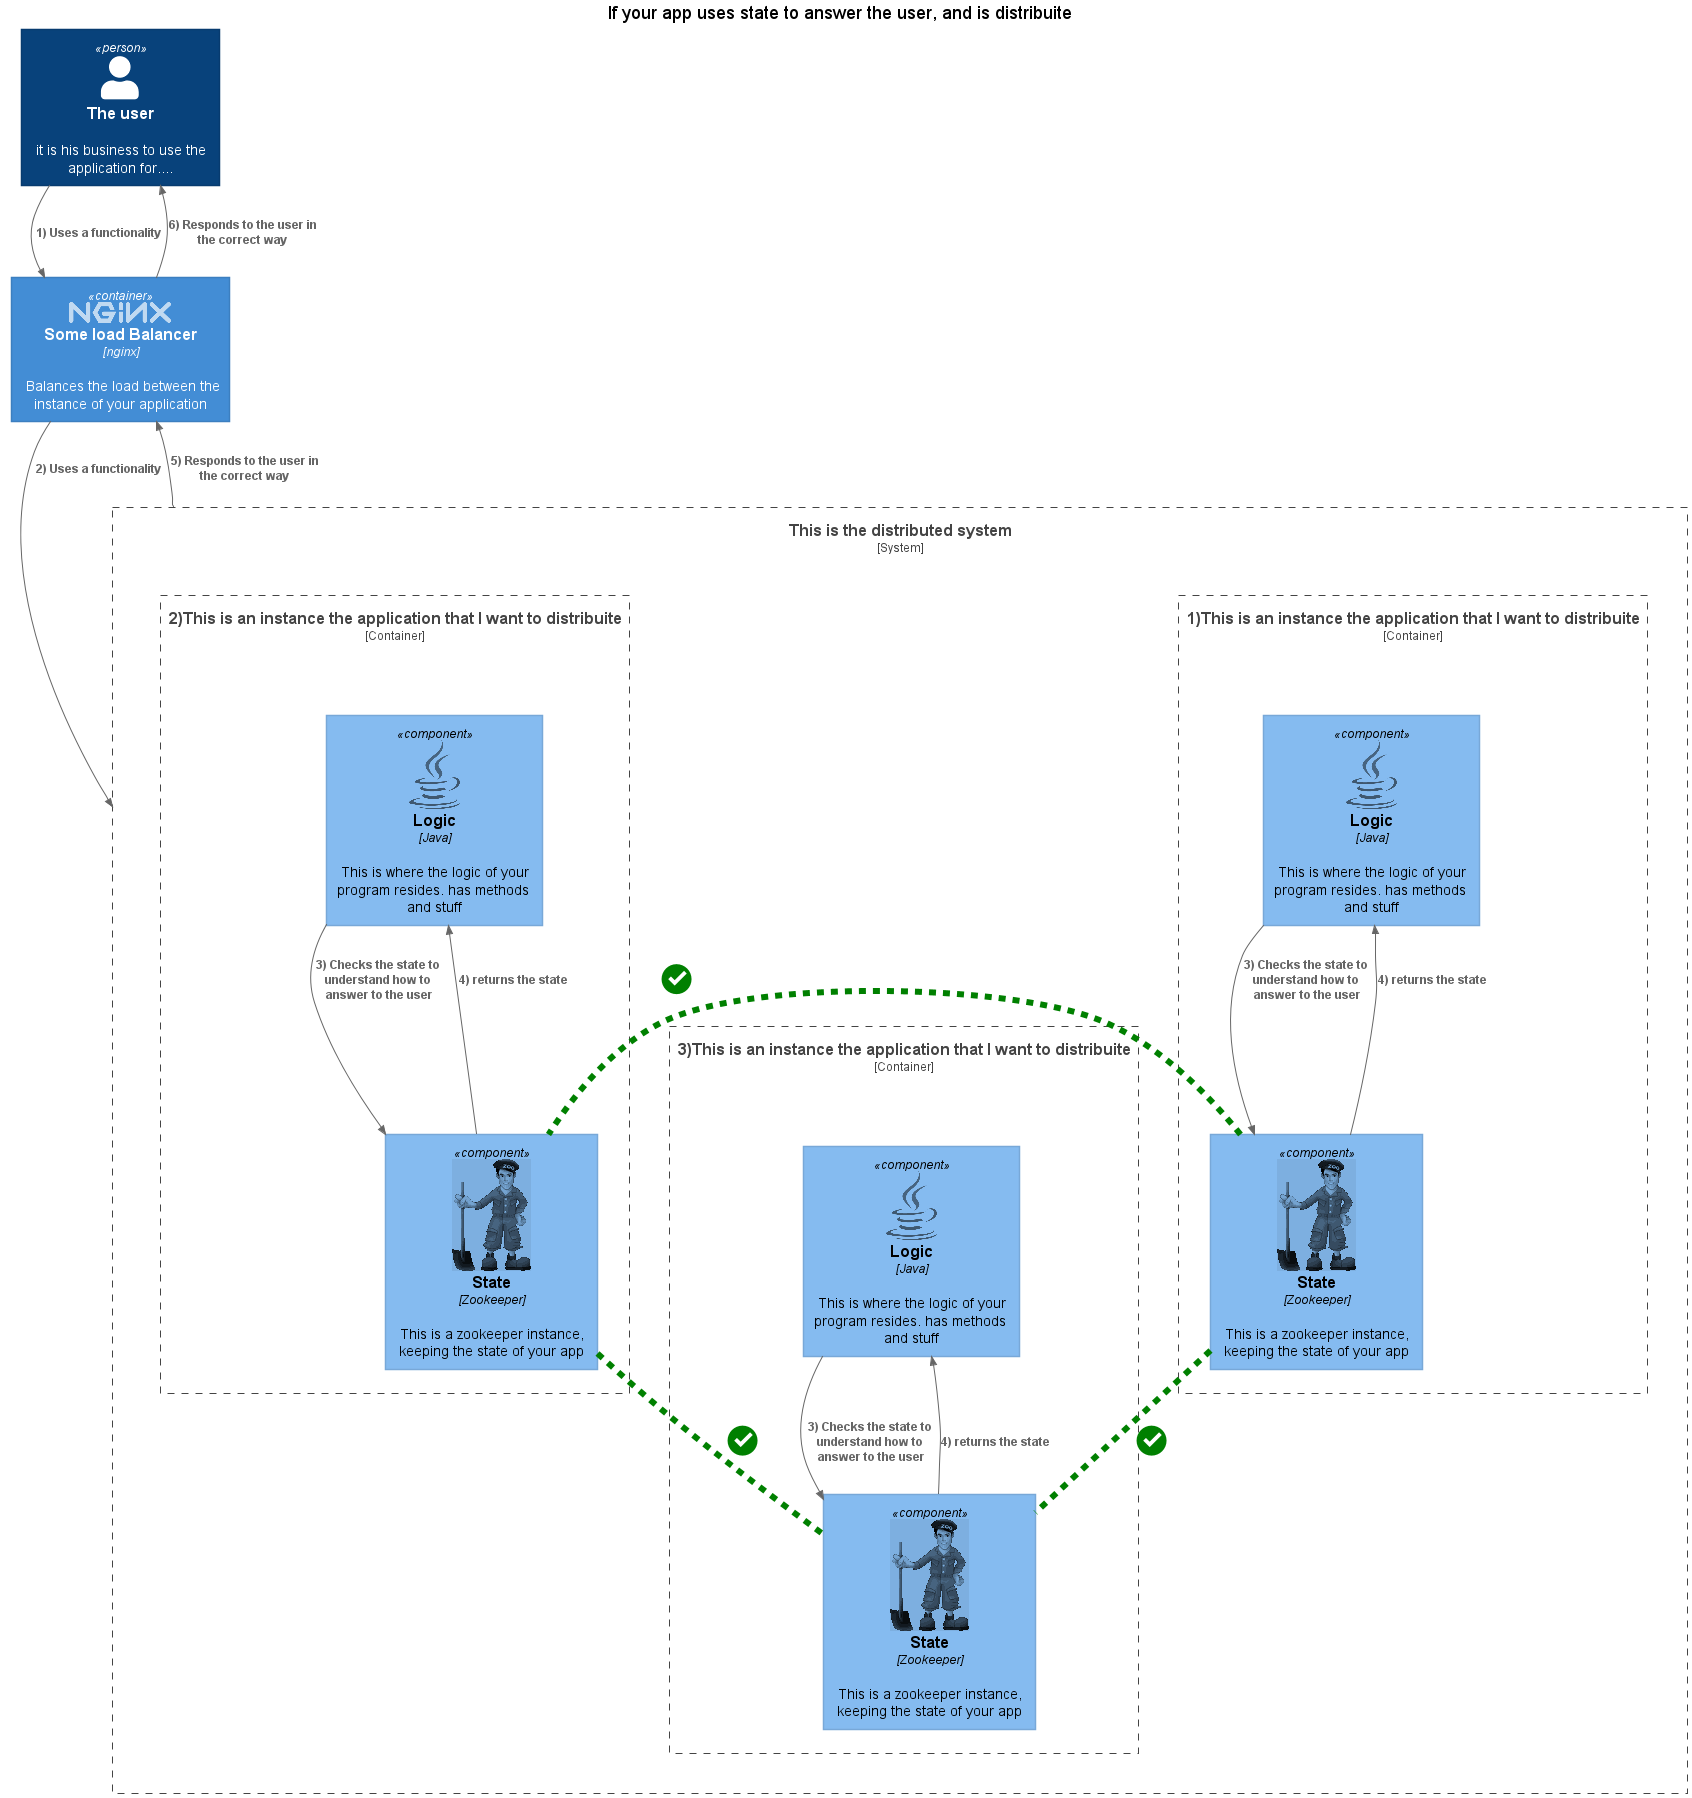

The diagram above was rendered by PlantUML. Its source (embedded in the PNG):
@startuml apps-with-state-zk
title "If your app uses state to answer the user, and is distribuite"
!include zk-logo.logo
!include <C4/C4_Container>
!include <C4/C4_Component>
!include <logos/solr>
!include <logos/java>
!include <logos/nginx>
!include <logos/apache-camel>
''Container(zk,"ZooKeeper","JavaApp","Provides distributed coordination and synchronization of settings, state of the application, online state",$sprite=zookeeper)
Person(user,"The user","it is his business to use the application for....")
Container(load_balancer,"Some load Balancer","nginx","Balances the load between the instance of your application", $sprite=nginx)
System_Boundary(my_system,"This is the distributed system"){
    Container_Boundary(my_app1,"1)This is an instance the application that I want to distribuite"){
       Component(logic1,"Logic","Java","This is where the logic of your program resides. has methods and stuff", $sprite=java)
       Component(state1,"State","Zookeeper","This is a zookeeper instance, keeping the state of your app", $sprite=zookeeper)
    }
    Container_Boundary(my_app2,"2)This is an instance the application that I want to distribuite"){
       Component(logic2,"Logic","Java","This is where the logic of your program resides. has methods and stuff", $sprite=java)
       Component(state2,"State","Zookeeper","This is a zookeeper instance, keeping the state of your app", $sprite=zookeeper)
    }
    Container_Boundary(my_app3,"3)This is an instance the application that I want to distribuite"){
       Component(logic3,"Logic","Java","This is where the logic of your program resides. has methods and stuff", $sprite=java)
       Component(state3,"State","Zookeeper","This is a zookeeper instance, keeping the state of your app", $sprite=zookeeper)

}

Rel(user,load_balancer,"1) Uses a functionality")
Rel(load_balancer, my_system,"2) Uses a functionality")


Rel(logic1,state1,"3) Checks the state to understand how to answer to the user")
Rel(state1,logic1,"4) returns the state")

Rel(logic2,state2,"3) Checks the state to understand how to answer to the user")
Rel(state2,logic2,"4) returns the state")

Rel(logic3,state3,"3) Checks the state to understand how to answer to the user")
Rel(state3,logic3,"4) returns the state")


Rel(my_system, load_balancer, "5) Responds to the user in the correct way")
Rel(load_balancer, user , "6) Responds to the user in the correct way")

Lay_R(my_app1, my_app2)
Lay_U(my_app1, my_app2)
Lay_D(my_app2, my_app3)
Lay_D(my_app1, my_app3)

state1 .[#green,thickness=6]. state2 : <color:green><size:45><&circle-check></size></color>
state1 .[#green,thickness=6]. state3 : <color:green><size:45><&circle-check></size></color>
state2 .[#green,thickness=6]. state3 : <color:green><size:45><&circle-check></size></color>

@enduml